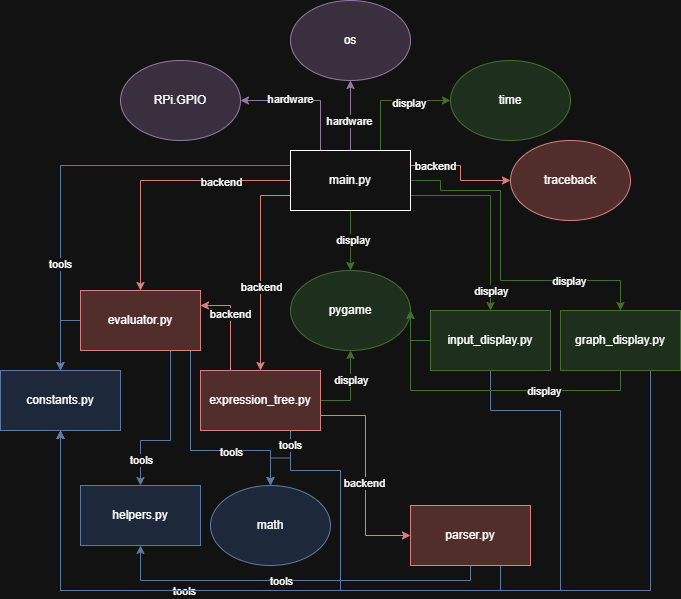

The diagram above was exported from draw.io. Its source (the exported page's mxGraphModel, read from the mxfile embedded in the PNG):
<mxGraphModel dx="1426" dy="762" grid="1" gridSize="10" guides="1" tooltips="1" connect="1" arrows="1" fold="1" page="1" pageScale="1" pageWidth="827" pageHeight="1169" math="0" shadow="0">
  <root>
    <mxCell id="0" />
    <mxCell id="1" parent="0" />
    <mxCell id="H9XtkC2c7bjmzZZjHMy5-16" edge="1" parent="1" source="H9XtkC2c7bjmzZZjHMy5-1" style="edgeStyle=orthogonalEdgeStyle;rounded=0;orthogonalLoop=1;jettySize=auto;html=1;exitX=0.5;exitY=0;exitDx=0;exitDy=0;entryX=0.5;entryY=1;entryDx=0;entryDy=0;fillColor=#e1d5e7;strokeColor=#9673a6;" target="H9XtkC2c7bjmzZZjHMy5-5">
      <mxGeometry relative="1" as="geometry" />
    </mxCell>
    <mxCell id="H9XtkC2c7bjmzZZjHMy5-28" connectable="0" parent="H9XtkC2c7bjmzZZjHMy5-16" style="edgeLabel;html=1;align=center;verticalAlign=middle;resizable=0;points=[];" value="hardware" vertex="1">
      <mxGeometry relative="1" x="-0.1429" y="4" as="geometry">
        <mxPoint x="2" as="offset" />
      </mxGeometry>
    </mxCell>
    <mxCell id="H9XtkC2c7bjmzZZjHMy5-18" edge="1" parent="1" source="H9XtkC2c7bjmzZZjHMy5-1" style="edgeStyle=orthogonalEdgeStyle;rounded=0;orthogonalLoop=1;jettySize=auto;html=1;exitX=1;exitY=0.25;exitDx=0;exitDy=0;entryX=0;entryY=0.5;entryDx=0;entryDy=0;fillColor=#f8cecc;strokeColor=#b85450;" target="H9XtkC2c7bjmzZZjHMy5-6">
      <mxGeometry relative="1" as="geometry" />
    </mxCell>
    <mxCell id="H9XtkC2c7bjmzZZjHMy5-30" connectable="0" parent="H9XtkC2c7bjmzZZjHMy5-18" style="edgeLabel;html=1;align=center;verticalAlign=middle;resizable=0;points=[];" value="backend" vertex="1">
      <mxGeometry relative="1" x="-0.1" y="2" as="geometry">
        <mxPoint x="-28" y="-2" as="offset" />
      </mxGeometry>
    </mxCell>
    <mxCell id="H9XtkC2c7bjmzZZjHMy5-21" edge="1" parent="1" source="H9XtkC2c7bjmzZZjHMy5-1" style="edgeStyle=orthogonalEdgeStyle;rounded=0;orthogonalLoop=1;jettySize=auto;html=1;exitX=0.25;exitY=0;exitDx=0;exitDy=0;entryX=1;entryY=0.5;entryDx=0;entryDy=0;fillColor=#e1d5e7;strokeColor=#9673a6;" target="H9XtkC2c7bjmzZZjHMy5-3">
      <mxGeometry relative="1" as="geometry" />
    </mxCell>
    <mxCell id="H9XtkC2c7bjmzZZjHMy5-27" connectable="0" parent="H9XtkC2c7bjmzZZjHMy5-21" style="edgeLabel;html=1;align=center;verticalAlign=middle;resizable=0;points=[];" value="hardware" vertex="1">
      <mxGeometry relative="1" x="0.2462" y="-2" as="geometry">
        <mxPoint as="offset" />
      </mxGeometry>
    </mxCell>
    <mxCell id="H9XtkC2c7bjmzZZjHMy5-23" edge="1" parent="1" source="H9XtkC2c7bjmzZZjHMy5-1" style="edgeStyle=orthogonalEdgeStyle;rounded=0;orthogonalLoop=1;jettySize=auto;html=1;exitX=0.75;exitY=0;exitDx=0;exitDy=0;entryX=0;entryY=0.5;entryDx=0;entryDy=0;fillColor=#d5e8d4;strokeColor=#82b366;" target="H9XtkC2c7bjmzZZjHMy5-4">
      <mxGeometry relative="1" as="geometry" />
    </mxCell>
    <mxCell id="H9XtkC2c7bjmzZZjHMy5-29" connectable="0" parent="H9XtkC2c7bjmzZZjHMy5-23" style="edgeLabel;html=1;align=center;verticalAlign=middle;resizable=0;points=[];" value="display" vertex="1">
      <mxGeometry relative="1" x="0.3" y="-2" as="geometry">
        <mxPoint as="offset" />
      </mxGeometry>
    </mxCell>
    <mxCell id="H9XtkC2c7bjmzZZjHMy5-25" edge="1" parent="1" source="H9XtkC2c7bjmzZZjHMy5-1" style="edgeStyle=orthogonalEdgeStyle;rounded=0;orthogonalLoop=1;jettySize=auto;html=1;exitX=0.5;exitY=1;exitDx=0;exitDy=0;entryX=0.5;entryY=0;entryDx=0;entryDy=0;fillColor=#d5e8d4;strokeColor=#82b366;" target="H9XtkC2c7bjmzZZjHMy5-2">
      <mxGeometry relative="1" as="geometry" />
    </mxCell>
    <mxCell id="H9XtkC2c7bjmzZZjHMy5-26" connectable="0" parent="H9XtkC2c7bjmzZZjHMy5-25" style="edgeLabel;html=1;align=center;verticalAlign=middle;resizable=0;points=[];" value="display" vertex="1">
      <mxGeometry relative="1" x="-0.0333" y="4" as="geometry">
        <mxPoint x="-2" as="offset" />
      </mxGeometry>
    </mxCell>
    <mxCell id="H9XtkC2c7bjmzZZjHMy5-34" edge="1" parent="1" source="H9XtkC2c7bjmzZZjHMy5-1" style="edgeStyle=orthogonalEdgeStyle;rounded=0;orthogonalLoop=1;jettySize=auto;html=1;exitX=0;exitY=0.5;exitDx=0;exitDy=0;entryX=0.5;entryY=0;entryDx=0;entryDy=0;fillColor=#f8cecc;strokeColor=#b85450;" target="H9XtkC2c7bjmzZZjHMy5-8">
      <mxGeometry relative="1" as="geometry" />
    </mxCell>
    <mxCell id="H9XtkC2c7bjmzZZjHMy5-35" connectable="0" parent="H9XtkC2c7bjmzZZjHMy5-34" style="edgeLabel;html=1;align=center;verticalAlign=middle;resizable=0;points=[];" value="backend" vertex="1">
      <mxGeometry relative="1" x="-0.4636" y="2" as="geometry">
        <mxPoint y="-1" as="offset" />
      </mxGeometry>
    </mxCell>
    <mxCell id="H9XtkC2c7bjmzZZjHMy5-36" edge="1" parent="1" source="H9XtkC2c7bjmzZZjHMy5-1" style="edgeStyle=orthogonalEdgeStyle;rounded=0;orthogonalLoop=1;jettySize=auto;html=1;exitX=0;exitY=0.75;exitDx=0;exitDy=0;entryX=0.5;entryY=0;entryDx=0;entryDy=0;fillColor=#f8cecc;strokeColor=#b85450;" target="H9XtkC2c7bjmzZZjHMy5-9">
      <mxGeometry relative="1" as="geometry" />
    </mxCell>
    <mxCell id="H9XtkC2c7bjmzZZjHMy5-37" connectable="0" parent="H9XtkC2c7bjmzZZjHMy5-36" style="edgeLabel;html=1;align=center;verticalAlign=middle;resizable=0;points=[];" value="backend" vertex="1">
      <mxGeometry relative="1" x="0.1765" as="geometry">
        <mxPoint as="offset" />
      </mxGeometry>
    </mxCell>
    <mxCell id="H9XtkC2c7bjmzZZjHMy5-40" edge="1" parent="1" source="H9XtkC2c7bjmzZZjHMy5-1" style="edgeStyle=orthogonalEdgeStyle;rounded=0;orthogonalLoop=1;jettySize=auto;html=1;exitX=0;exitY=0.25;exitDx=0;exitDy=0;entryX=0.5;entryY=0;entryDx=0;entryDy=0;fillColor=#dae8fc;strokeColor=#6c8ebf;" target="H9XtkC2c7bjmzZZjHMy5-38">
      <mxGeometry relative="1" as="geometry" />
    </mxCell>
    <mxCell id="H9XtkC2c7bjmzZZjHMy5-41" connectable="0" parent="H9XtkC2c7bjmzZZjHMy5-40" style="edgeLabel;html=1;align=center;verticalAlign=middle;resizable=0;points=[];" value="tools" vertex="1">
      <mxGeometry relative="1" x="0.5077" y="-6" as="geometry">
        <mxPoint x="5" as="offset" />
      </mxGeometry>
    </mxCell>
    <mxCell id="H9XtkC2c7bjmzZZjHMy5-42" edge="1" parent="1" source="H9XtkC2c7bjmzZZjHMy5-1" style="edgeStyle=orthogonalEdgeStyle;rounded=0;orthogonalLoop=1;jettySize=auto;html=1;exitX=1;exitY=0.5;exitDx=0;exitDy=0;entryX=0.5;entryY=0;entryDx=0;entryDy=0;fillColor=#d5e8d4;strokeColor=#82b366;" target="H9XtkC2c7bjmzZZjHMy5-13">
      <mxGeometry relative="1" as="geometry">
        <Array as="points">
          <mxPoint x="500" y="260" />
          <mxPoint x="500" y="270" />
          <mxPoint x="560" y="270" />
          <mxPoint x="560" y="360" />
          <mxPoint x="680" y="360" />
        </Array>
      </mxGeometry>
    </mxCell>
    <mxCell id="H9XtkC2c7bjmzZZjHMy5-43" connectable="0" parent="H9XtkC2c7bjmzZZjHMy5-42" style="edgeLabel;html=1;align=center;verticalAlign=middle;resizable=0;points=[];" value="display" vertex="1">
      <mxGeometry relative="1" x="0.5176" y="-3" as="geometry">
        <mxPoint y="-3" as="offset" />
      </mxGeometry>
    </mxCell>
    <mxCell id="H9XtkC2c7bjmzZZjHMy5-45" edge="1" parent="1" source="H9XtkC2c7bjmzZZjHMy5-1" style="edgeStyle=orthogonalEdgeStyle;rounded=0;orthogonalLoop=1;jettySize=auto;html=1;exitX=1;exitY=0.75;exitDx=0;exitDy=0;entryX=0.5;entryY=0;entryDx=0;entryDy=0;fillColor=#d5e8d4;strokeColor=#82b366;" target="H9XtkC2c7bjmzZZjHMy5-12">
      <mxGeometry relative="1" as="geometry" />
    </mxCell>
    <mxCell id="H9XtkC2c7bjmzZZjHMy5-46" connectable="0" parent="H9XtkC2c7bjmzZZjHMy5-45" style="edgeLabel;html=1;align=center;verticalAlign=middle;resizable=0;points=[];" value="display" vertex="1">
      <mxGeometry relative="1" x="-0.6" y="4" as="geometry">
        <mxPoint x="41" y="99" as="offset" />
      </mxGeometry>
    </mxCell>
    <mxCell id="H9XtkC2c7bjmzZZjHMy5-1" parent="1" style="rounded=0;whiteSpace=wrap;html=1;" value="main.py" vertex="1">
      <mxGeometry height="60" width="120" x="350" y="230" as="geometry" />
    </mxCell>
    <mxCell id="H9XtkC2c7bjmzZZjHMy5-2" parent="1" style="ellipse;whiteSpace=wrap;html=1;fillColor=#d5e8d4;strokeColor=#82b366;" value="pygame" vertex="1">
      <mxGeometry height="80" width="120" x="350" y="350" as="geometry" />
    </mxCell>
    <mxCell id="H9XtkC2c7bjmzZZjHMy5-3" parent="1" style="ellipse;whiteSpace=wrap;html=1;fillColor=#e1d5e7;strokeColor=#9673a6;" value="RPi.GPIO" vertex="1">
      <mxGeometry height="80" width="120" x="180" y="140" as="geometry" />
    </mxCell>
    <mxCell id="H9XtkC2c7bjmzZZjHMy5-4" parent="1" style="ellipse;whiteSpace=wrap;html=1;fillColor=#d5e8d4;strokeColor=#82b366;" value="time" vertex="1">
      <mxGeometry height="80" width="120" x="510" y="140" as="geometry" />
    </mxCell>
    <mxCell id="H9XtkC2c7bjmzZZjHMy5-5" parent="1" style="ellipse;whiteSpace=wrap;html=1;fillColor=#e1d5e7;strokeColor=#9673a6;" value="os" vertex="1">
      <mxGeometry height="80" width="120" x="350" y="80" as="geometry" />
    </mxCell>
    <mxCell id="H9XtkC2c7bjmzZZjHMy5-6" parent="1" style="ellipse;whiteSpace=wrap;html=1;fillColor=#f8cecc;strokeColor=#b85450;" value="traceback" vertex="1">
      <mxGeometry height="80" width="120" x="570" y="220" as="geometry" />
    </mxCell>
    <mxCell id="H9XtkC2c7bjmzZZjHMy5-47" edge="1" parent="1" source="H9XtkC2c7bjmzZZjHMy5-8" style="edgeStyle=orthogonalEdgeStyle;rounded=0;orthogonalLoop=1;jettySize=auto;html=1;exitX=0;exitY=0.5;exitDx=0;exitDy=0;entryX=0.5;entryY=0;entryDx=0;entryDy=0;fillColor=#dae8fc;strokeColor=#6c8ebf;" target="H9XtkC2c7bjmzZZjHMy5-38">
      <mxGeometry relative="1" as="geometry" />
    </mxCell>
    <mxCell id="H9XtkC2c7bjmzZZjHMy5-48" edge="1" parent="1" source="H9XtkC2c7bjmzZZjHMy5-8" style="edgeStyle=orthogonalEdgeStyle;rounded=0;orthogonalLoop=1;jettySize=auto;html=1;exitX=0.75;exitY=1;exitDx=0;exitDy=0;entryX=0.5;entryY=0;entryDx=0;entryDy=0;fillColor=#dae8fc;strokeColor=#6c8ebf;" target="H9XtkC2c7bjmzZZjHMy5-10">
      <mxGeometry relative="1" as="geometry">
        <Array as="points">
          <mxPoint x="250" y="430" />
          <mxPoint x="250" y="530" />
          <mxPoint x="330" y="530" />
        </Array>
      </mxGeometry>
    </mxCell>
    <mxCell id="H9XtkC2c7bjmzZZjHMy5-49" connectable="0" parent="H9XtkC2c7bjmzZZjHMy5-48" style="edgeLabel;html=1;align=center;verticalAlign=middle;resizable=0;points=[];" value="tools" vertex="1">
      <mxGeometry relative="1" x="0.3636" y="-1" as="geometry">
        <mxPoint as="offset" />
      </mxGeometry>
    </mxCell>
    <mxCell id="H9XtkC2c7bjmzZZjHMy5-50" edge="1" parent="1" source="H9XtkC2c7bjmzZZjHMy5-8" style="edgeStyle=orthogonalEdgeStyle;rounded=0;orthogonalLoop=1;jettySize=auto;html=1;entryX=0.5;entryY=0;entryDx=0;entryDy=0;exitX=0.75;exitY=1;exitDx=0;exitDy=0;fillColor=#dae8fc;strokeColor=#6c8ebf;" target="H9XtkC2c7bjmzZZjHMy5-11">
      <mxGeometry relative="1" as="geometry">
        <Array as="points">
          <mxPoint x="230" y="520" />
          <mxPoint x="200" y="520" />
        </Array>
        <mxPoint x="190" y="440" as="sourcePoint" />
      </mxGeometry>
    </mxCell>
    <mxCell id="H9XtkC2c7bjmzZZjHMy5-51" connectable="0" parent="H9XtkC2c7bjmzZZjHMy5-50" style="edgeLabel;html=1;align=center;verticalAlign=middle;resizable=0;points=[];" value="tools" vertex="1">
      <mxGeometry relative="1" x="0.5733" as="geometry">
        <mxPoint y="9" as="offset" />
      </mxGeometry>
    </mxCell>
    <mxCell id="H9XtkC2c7bjmzZZjHMy5-8" parent="1" style="rounded=0;whiteSpace=wrap;html=1;fillColor=#f8cecc;strokeColor=#b85450;" value="evaluator.py" vertex="1">
      <mxGeometry height="60" width="120" x="140" y="370" as="geometry" />
    </mxCell>
    <mxCell id="H9XtkC2c7bjmzZZjHMy5-52" edge="1" parent="1" source="H9XtkC2c7bjmzZZjHMy5-9" style="edgeStyle=orthogonalEdgeStyle;rounded=0;orthogonalLoop=1;jettySize=auto;html=1;exitX=1;exitY=0.5;exitDx=0;exitDy=0;entryX=0.5;entryY=1;entryDx=0;entryDy=0;fillColor=#d5e8d4;strokeColor=#82b366;" target="H9XtkC2c7bjmzZZjHMy5-2">
      <mxGeometry relative="1" as="geometry" />
    </mxCell>
    <mxCell id="H9XtkC2c7bjmzZZjHMy5-53" connectable="0" parent="H9XtkC2c7bjmzZZjHMy5-52" style="edgeLabel;html=1;align=center;verticalAlign=middle;resizable=0;points=[];" value="display" vertex="1">
      <mxGeometry relative="1" x="0.275" as="geometry">
        <mxPoint as="offset" />
      </mxGeometry>
    </mxCell>
    <mxCell id="H9XtkC2c7bjmzZZjHMy5-56" edge="1" parent="1" source="H9XtkC2c7bjmzZZjHMy5-9" style="edgeStyle=orthogonalEdgeStyle;rounded=0;orthogonalLoop=1;jettySize=auto;html=1;exitX=0.25;exitY=0;exitDx=0;exitDy=0;entryX=1;entryY=0.25;entryDx=0;entryDy=0;fillColor=#f8cecc;strokeColor=#b85450;" target="H9XtkC2c7bjmzZZjHMy5-8">
      <mxGeometry relative="1" as="geometry" />
    </mxCell>
    <mxCell id="H9XtkC2c7bjmzZZjHMy5-57" connectable="0" parent="H9XtkC2c7bjmzZZjHMy5-56" style="edgeLabel;html=1;align=center;verticalAlign=middle;resizable=0;points=[];" value="backend" vertex="1">
      <mxGeometry relative="1" x="0.2" y="1" as="geometry">
        <mxPoint as="offset" />
      </mxGeometry>
    </mxCell>
    <mxCell id="H9XtkC2c7bjmzZZjHMy5-58" edge="1" parent="1" source="H9XtkC2c7bjmzZZjHMy5-9" style="edgeStyle=orthogonalEdgeStyle;rounded=0;orthogonalLoop=1;jettySize=auto;html=1;exitX=1;exitY=0.75;exitDx=0;exitDy=0;entryX=0;entryY=0.5;entryDx=0;entryDy=0;fillColor=#f8cecc;strokeColor=#b85450;" target="H9XtkC2c7bjmzZZjHMy5-14">
      <mxGeometry relative="1" as="geometry" />
    </mxCell>
    <mxCell id="H9XtkC2c7bjmzZZjHMy5-59" connectable="0" parent="H9XtkC2c7bjmzZZjHMy5-58" style="edgeLabel;html=1;align=center;verticalAlign=middle;resizable=0;points=[];" value="backend" vertex="1">
      <mxGeometry relative="1" x="0.0667" y="-4" as="geometry">
        <mxPoint x="2" as="offset" />
      </mxGeometry>
    </mxCell>
    <mxCell id="H9XtkC2c7bjmzZZjHMy5-60" edge="1" parent="1" source="H9XtkC2c7bjmzZZjHMy5-9" style="edgeStyle=orthogonalEdgeStyle;rounded=0;orthogonalLoop=1;jettySize=auto;html=1;exitX=0.75;exitY=1;exitDx=0;exitDy=0;entryX=0.5;entryY=1;entryDx=0;entryDy=0;fillColor=#dae8fc;strokeColor=#6c8ebf;" target="H9XtkC2c7bjmzZZjHMy5-38">
      <mxGeometry relative="1" as="geometry">
        <Array as="points">
          <mxPoint x="350" y="550" />
          <mxPoint x="400" y="550" />
          <mxPoint x="400" y="670" />
          <mxPoint x="120" y="670" />
        </Array>
      </mxGeometry>
    </mxCell>
    <mxCell id="H9XtkC2c7bjmzZZjHMy5-61" connectable="0" parent="H9XtkC2c7bjmzZZjHMy5-60" style="edgeLabel;html=1;align=center;verticalAlign=middle;resizable=0;points=[];" value="tools" vertex="1">
      <mxGeometry relative="1" x="0.1292" as="geometry">
        <mxPoint as="offset" />
      </mxGeometry>
    </mxCell>
    <mxCell id="H9XtkC2c7bjmzZZjHMy5-62" edge="1" parent="1" source="H9XtkC2c7bjmzZZjHMy5-9" style="edgeStyle=orthogonalEdgeStyle;rounded=0;orthogonalLoop=1;jettySize=auto;html=1;exitX=0.75;exitY=1;exitDx=0;exitDy=0;entryX=0.5;entryY=0;entryDx=0;entryDy=0;fillColor=#dae8fc;strokeColor=#6c8ebf;" target="H9XtkC2c7bjmzZZjHMy5-10">
      <mxGeometry relative="1" as="geometry" />
    </mxCell>
    <mxCell id="H9XtkC2c7bjmzZZjHMy5-63" connectable="0" parent="H9XtkC2c7bjmzZZjHMy5-62" style="edgeLabel;html=1;align=center;verticalAlign=middle;resizable=0;points=[];" value="tools" vertex="1">
      <mxGeometry relative="1" x="-0.6182" y="-1" as="geometry">
        <mxPoint as="offset" />
      </mxGeometry>
    </mxCell>
    <mxCell id="H9XtkC2c7bjmzZZjHMy5-9" parent="1" style="rounded=0;whiteSpace=wrap;html=1;fillColor=#f8cecc;strokeColor=#b85450;" value="expression_tree.py" vertex="1">
      <mxGeometry height="60" width="120" x="260" y="450" as="geometry" />
    </mxCell>
    <mxCell id="H9XtkC2c7bjmzZZjHMy5-10" parent="1" style="ellipse;whiteSpace=wrap;html=1;fillColor=#dae8fc;strokeColor=#6c8ebf;" value="math" vertex="1">
      <mxGeometry height="80" width="120" x="270" y="565" as="geometry" />
    </mxCell>
    <mxCell id="H9XtkC2c7bjmzZZjHMy5-11" parent="1" style="rounded=0;whiteSpace=wrap;html=1;fillColor=#dae8fc;strokeColor=#6c8ebf;" value="helpers.py" vertex="1">
      <mxGeometry height="60" width="120" x="140" y="565" as="geometry" />
    </mxCell>
    <mxCell id="H9XtkC2c7bjmzZZjHMy5-67" edge="1" parent="1" source="H9XtkC2c7bjmzZZjHMy5-12" style="edgeStyle=orthogonalEdgeStyle;rounded=0;orthogonalLoop=1;jettySize=auto;html=1;exitX=0;exitY=0.5;exitDx=0;exitDy=0;entryX=1;entryY=0.5;entryDx=0;entryDy=0;fillColor=#d5e8d4;strokeColor=#82b366;" target="H9XtkC2c7bjmzZZjHMy5-2">
      <mxGeometry relative="1" as="geometry" />
    </mxCell>
    <mxCell id="H9XtkC2c7bjmzZZjHMy5-69" edge="1" parent="1" source="H9XtkC2c7bjmzZZjHMy5-12" style="edgeStyle=orthogonalEdgeStyle;rounded=0;orthogonalLoop=1;jettySize=auto;html=1;exitX=0.5;exitY=1;exitDx=0;exitDy=0;entryX=0.5;entryY=1;entryDx=0;entryDy=0;fillColor=#dae8fc;strokeColor=#6c8ebf;" target="H9XtkC2c7bjmzZZjHMy5-38">
      <mxGeometry relative="1" as="geometry">
        <Array as="points">
          <mxPoint x="550" y="490" />
          <mxPoint x="620" y="490" />
          <mxPoint x="620" y="670" />
          <mxPoint x="120" y="670" />
        </Array>
      </mxGeometry>
    </mxCell>
    <mxCell id="H9XtkC2c7bjmzZZjHMy5-12" parent="1" style="rounded=0;whiteSpace=wrap;html=1;fillColor=#d5e8d4;strokeColor=#82b366;" value="input_display.py" vertex="1">
      <mxGeometry height="60" width="120" x="490" y="390" as="geometry" />
    </mxCell>
    <mxCell id="H9XtkC2c7bjmzZZjHMy5-68" edge="1" parent="1" source="H9XtkC2c7bjmzZZjHMy5-13" style="edgeStyle=orthogonalEdgeStyle;rounded=0;orthogonalLoop=1;jettySize=auto;html=1;exitX=0.5;exitY=1;exitDx=0;exitDy=0;entryX=1;entryY=0.5;entryDx=0;entryDy=0;fillColor=#d5e8d4;strokeColor=#82b366;" target="H9XtkC2c7bjmzZZjHMy5-2">
      <mxGeometry relative="1" as="geometry">
        <Array as="points">
          <mxPoint x="680" y="470" />
          <mxPoint x="470" y="470" />
        </Array>
      </mxGeometry>
    </mxCell>
    <mxCell id="H9XtkC2c7bjmzZZjHMy5-71" connectable="0" parent="H9XtkC2c7bjmzZZjHMy5-68" style="edgeLabel;html=1;align=center;verticalAlign=middle;resizable=0;points=[];" value="display" vertex="1">
      <mxGeometry relative="1" x="-0.3742" as="geometry">
        <mxPoint as="offset" />
      </mxGeometry>
    </mxCell>
    <mxCell id="H9XtkC2c7bjmzZZjHMy5-70" edge="1" parent="1" source="H9XtkC2c7bjmzZZjHMy5-13" style="edgeStyle=orthogonalEdgeStyle;rounded=0;orthogonalLoop=1;jettySize=auto;html=1;exitX=0.75;exitY=1;exitDx=0;exitDy=0;entryX=0.5;entryY=1;entryDx=0;entryDy=0;fillColor=#dae8fc;strokeColor=#6c8ebf;" target="H9XtkC2c7bjmzZZjHMy5-38">
      <mxGeometry relative="1" as="geometry">
        <Array as="points">
          <mxPoint x="710" y="670" />
          <mxPoint x="120" y="670" />
        </Array>
      </mxGeometry>
    </mxCell>
    <mxCell id="H9XtkC2c7bjmzZZjHMy5-13" parent="1" style="rounded=0;whiteSpace=wrap;html=1;fillColor=#d5e8d4;strokeColor=#82b366;" value="graph_display.py" vertex="1">
      <mxGeometry height="60" width="120" x="620" y="390" as="geometry" />
    </mxCell>
    <mxCell id="H9XtkC2c7bjmzZZjHMy5-72" edge="1" parent="1" source="H9XtkC2c7bjmzZZjHMy5-14" style="edgeStyle=orthogonalEdgeStyle;rounded=0;orthogonalLoop=1;jettySize=auto;html=1;exitX=0.5;exitY=1;exitDx=0;exitDy=0;entryX=0.5;entryY=1;entryDx=0;entryDy=0;fillColor=#dae8fc;strokeColor=#6c8ebf;" target="H9XtkC2c7bjmzZZjHMy5-11">
      <mxGeometry relative="1" as="geometry">
        <Array as="points">
          <mxPoint x="530" y="660" />
          <mxPoint x="200" y="660" />
        </Array>
      </mxGeometry>
    </mxCell>
    <mxCell id="H9XtkC2c7bjmzZZjHMy5-73" connectable="0" parent="H9XtkC2c7bjmzZZjHMy5-72" style="edgeLabel;html=1;align=center;verticalAlign=middle;resizable=0;points=[];" value="tools" vertex="1">
      <mxGeometry relative="1" x="0.0775" as="geometry">
        <mxPoint as="offset" />
      </mxGeometry>
    </mxCell>
    <mxCell id="H9XtkC2c7bjmzZZjHMy5-74" edge="1" parent="1" source="H9XtkC2c7bjmzZZjHMy5-14" style="edgeStyle=orthogonalEdgeStyle;rounded=0;orthogonalLoop=1;jettySize=auto;html=1;exitX=0.75;exitY=1;exitDx=0;exitDy=0;entryX=0.5;entryY=1;entryDx=0;entryDy=0;fillColor=#dae8fc;strokeColor=#6c8ebf;" target="H9XtkC2c7bjmzZZjHMy5-38">
      <mxGeometry relative="1" as="geometry">
        <Array as="points">
          <mxPoint x="560" y="670" />
          <mxPoint x="120" y="670" />
        </Array>
      </mxGeometry>
    </mxCell>
    <mxCell id="H9XtkC2c7bjmzZZjHMy5-14" parent="1" style="rounded=0;whiteSpace=wrap;html=1;fillColor=#f8cecc;strokeColor=#b85450;" value="parser.py" vertex="1">
      <mxGeometry height="60" width="120" x="470" y="585" as="geometry" />
    </mxCell>
    <mxCell id="H9XtkC2c7bjmzZZjHMy5-38" parent="1" style="rounded=0;whiteSpace=wrap;html=1;fillColor=#dae8fc;strokeColor=#6c8ebf;" value="constants.py" vertex="1">
      <mxGeometry height="60" width="120" x="60" y="450" as="geometry" />
    </mxCell>
  </root>
</mxGraphModel>